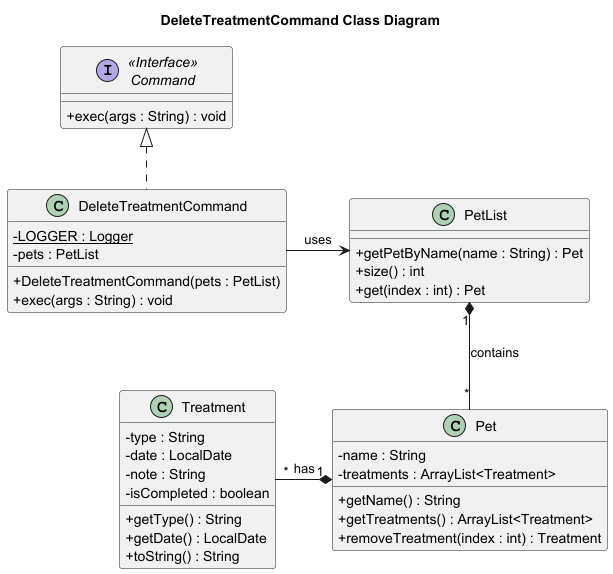

The diagram above was rendered by PlantUML. Its source (embedded in the PNG):
@startuml
skinparam classAttributeIconSize 0
title DeleteTreatmentCommand Class Diagram

class DeleteTreatmentCommand {
    - {static} LOGGER : Logger
    - pets : PetList
    + DeleteTreatmentCommand(pets : PetList)
    + exec(args : String) : void
}

interface "<<Interface>>\nCommand" as Command {
    + exec(args : String) : void
}

class PetList {
    + getPetByName(name : String) : Pet
    + size() : int
    + get(index : int) : Pet
}

class Pet {
    - name : String
    - treatments : ArrayList<Treatment>
    + getName() : String
    + getTreatments() : ArrayList<Treatment>
    + removeTreatment(index : int) : Treatment
}

class Treatment {
    - type : String
    - date : LocalDate
    - note : String
    - isCompleted : boolean
    + getType() : String
    + getDate() : LocalDate
    + toString() : String
}

Command <|.. DeleteTreatmentCommand
DeleteTreatmentCommand -right-> PetList : uses
PetList "1" *-- "*" Pet : contains
Pet "1" *-left- "*" Treatment : has

@enduml